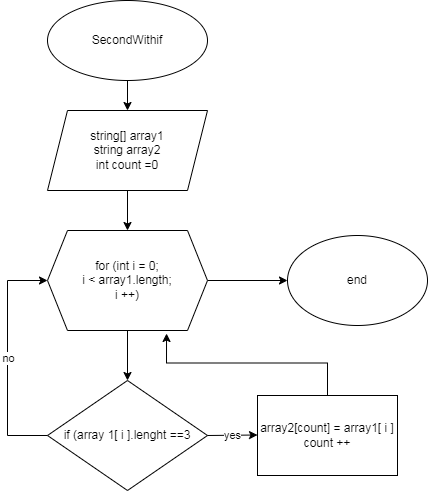

The diagram above was exported from draw.io. Its source (the exported page's mxGraphModel, read from the mxfile embedded in the PNG):
<mxGraphModel dx="868" dy="425" grid="1" gridSize="10" guides="1" tooltips="1" connect="1" arrows="1" fold="1" page="1" pageScale="1" pageWidth="827" pageHeight="1169" math="0" shadow="0">
  <root>
    <mxCell id="WIyWlLk6GJQsqaUBKTNV-0" />
    <mxCell id="WIyWlLk6GJQsqaUBKTNV-1" parent="WIyWlLk6GJQsqaUBKTNV-0" />
    <mxCell id="-HKrktUVVIf1Q0kNqGTO-11" style="edgeStyle=orthogonalEdgeStyle;rounded=0;orthogonalLoop=1;jettySize=auto;html=1;exitX=0.5;exitY=1;exitDx=0;exitDy=0;entryX=0.5;entryY=0;entryDx=0;entryDy=0;" edge="1" parent="WIyWlLk6GJQsqaUBKTNV-1" source="-HKrktUVVIf1Q0kNqGTO-1" target="-HKrktUVVIf1Q0kNqGTO-4">
      <mxGeometry relative="1" as="geometry" />
    </mxCell>
    <mxCell id="-HKrktUVVIf1Q0kNqGTO-1" value="string[] array1&lt;br&gt;string array2&lt;br&gt;int count =0" style="shape=parallelogram;perimeter=parallelogramPerimeter;whiteSpace=wrap;html=1;fixedSize=1;" vertex="1" parent="WIyWlLk6GJQsqaUBKTNV-1">
      <mxGeometry x="320" y="220" width="160" height="80" as="geometry" />
    </mxCell>
    <mxCell id="-HKrktUVVIf1Q0kNqGTO-12" style="edgeStyle=orthogonalEdgeStyle;rounded=0;orthogonalLoop=1;jettySize=auto;html=1;exitX=0.5;exitY=1;exitDx=0;exitDy=0;entryX=0.5;entryY=0;entryDx=0;entryDy=0;" edge="1" parent="WIyWlLk6GJQsqaUBKTNV-1" source="-HKrktUVVIf1Q0kNqGTO-3" target="-HKrktUVVIf1Q0kNqGTO-1">
      <mxGeometry relative="1" as="geometry" />
    </mxCell>
    <mxCell id="-HKrktUVVIf1Q0kNqGTO-3" value="SecondWithif" style="ellipse;whiteSpace=wrap;html=1;" vertex="1" parent="WIyWlLk6GJQsqaUBKTNV-1">
      <mxGeometry x="320" y="110" width="160" height="80" as="geometry" />
    </mxCell>
    <mxCell id="-HKrktUVVIf1Q0kNqGTO-10" style="edgeStyle=orthogonalEdgeStyle;rounded=0;orthogonalLoop=1;jettySize=auto;html=1;exitX=0.5;exitY=1;exitDx=0;exitDy=0;entryX=0.5;entryY=0;entryDx=0;entryDy=0;" edge="1" parent="WIyWlLk6GJQsqaUBKTNV-1" source="-HKrktUVVIf1Q0kNqGTO-4" target="-HKrktUVVIf1Q0kNqGTO-5">
      <mxGeometry relative="1" as="geometry" />
    </mxCell>
    <mxCell id="-HKrktUVVIf1Q0kNqGTO-14" style="edgeStyle=orthogonalEdgeStyle;rounded=0;orthogonalLoop=1;jettySize=auto;html=1;exitX=1;exitY=0.5;exitDx=0;exitDy=0;entryX=0;entryY=0.5;entryDx=0;entryDy=0;" edge="1" parent="WIyWlLk6GJQsqaUBKTNV-1" source="-HKrktUVVIf1Q0kNqGTO-4" target="-HKrktUVVIf1Q0kNqGTO-13">
      <mxGeometry relative="1" as="geometry" />
    </mxCell>
    <mxCell id="-HKrktUVVIf1Q0kNqGTO-4" value="for (int i = 0;&lt;br&gt;i &amp;lt; array1.length;&lt;br&gt;i ++)" style="shape=hexagon;perimeter=hexagonPerimeter2;whiteSpace=wrap;html=1;fixedSize=1;" vertex="1" parent="WIyWlLk6GJQsqaUBKTNV-1">
      <mxGeometry x="320" y="340" width="160" height="100" as="geometry" />
    </mxCell>
    <mxCell id="-HKrktUVVIf1Q0kNqGTO-5" value="if (array 1[ i ].lenght ==3" style="rhombus;whiteSpace=wrap;html=1;" vertex="1" parent="WIyWlLk6GJQsqaUBKTNV-1">
      <mxGeometry x="320" y="490" width="160" height="110" as="geometry" />
    </mxCell>
    <mxCell id="-HKrktUVVIf1Q0kNqGTO-9" style="edgeStyle=orthogonalEdgeStyle;rounded=0;orthogonalLoop=1;jettySize=auto;html=1;exitX=0.5;exitY=0;exitDx=0;exitDy=0;entryX=0.744;entryY=1.03;entryDx=0;entryDy=0;entryPerimeter=0;" edge="1" parent="WIyWlLk6GJQsqaUBKTNV-1" source="-HKrktUVVIf1Q0kNqGTO-7" target="-HKrktUVVIf1Q0kNqGTO-4">
      <mxGeometry relative="1" as="geometry" />
    </mxCell>
    <mxCell id="-HKrktUVVIf1Q0kNqGTO-7" value="array2[count] = array1[ i ]&lt;br&gt;count ++" style="rounded=0;whiteSpace=wrap;html=1;" vertex="1" parent="WIyWlLk6GJQsqaUBKTNV-1">
      <mxGeometry x="530" y="505" width="140" height="80" as="geometry" />
    </mxCell>
    <mxCell id="-HKrktUVVIf1Q0kNqGTO-13" value="end" style="ellipse;whiteSpace=wrap;html=1;" vertex="1" parent="WIyWlLk6GJQsqaUBKTNV-1">
      <mxGeometry x="560" y="345" width="140" height="90" as="geometry" />
    </mxCell>
    <mxCell id="-HKrktUVVIf1Q0kNqGTO-17" value="" style="endArrow=classic;html=1;rounded=0;exitX=0;exitY=0.5;exitDx=0;exitDy=0;" edge="1" parent="WIyWlLk6GJQsqaUBKTNV-1" source="-HKrktUVVIf1Q0kNqGTO-5">
      <mxGeometry relative="1" as="geometry">
        <mxPoint x="220" y="390" as="sourcePoint" />
        <mxPoint x="320" y="390" as="targetPoint" />
        <Array as="points">
          <mxPoint x="280" y="545" />
          <mxPoint x="280" y="390" />
        </Array>
      </mxGeometry>
    </mxCell>
    <mxCell id="-HKrktUVVIf1Q0kNqGTO-18" value="no" style="edgeLabel;resizable=0;html=1;align=center;verticalAlign=middle;" connectable="0" vertex="1" parent="-HKrktUVVIf1Q0kNqGTO-17">
      <mxGeometry relative="1" as="geometry" />
    </mxCell>
    <mxCell id="-HKrktUVVIf1Q0kNqGTO-19" value="" style="endArrow=classic;html=1;rounded=0;" edge="1" parent="WIyWlLk6GJQsqaUBKTNV-1">
      <mxGeometry relative="1" as="geometry">
        <mxPoint x="480" y="545" as="sourcePoint" />
        <mxPoint x="530" y="544.5" as="targetPoint" />
      </mxGeometry>
    </mxCell>
    <mxCell id="-HKrktUVVIf1Q0kNqGTO-20" value="yes" style="edgeLabel;resizable=0;html=1;align=center;verticalAlign=middle;" connectable="0" vertex="1" parent="-HKrktUVVIf1Q0kNqGTO-19">
      <mxGeometry relative="1" as="geometry" />
    </mxCell>
  </root>
</mxGraphModel>